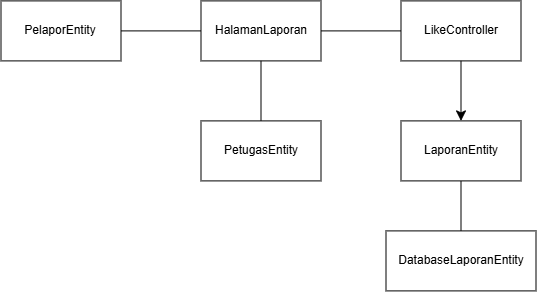

The diagram above was exported from draw.io. Its source (the exported page's mxGraphModel, read from the mxfile embedded in the PNG):
<mxGraphModel dx="1073" dy="560" grid="1" gridSize="10" guides="1" tooltips="1" connect="1" arrows="1" fold="1" page="1" pageScale="1" pageWidth="850" pageHeight="1100" math="0" shadow="0">
  <root>
    <mxCell id="0" />
    <mxCell id="1" parent="0" />
    <mxCell id="2" parent="1" style="rounded=0;whiteSpace=wrap;html=1;" value="PelaporEntity" vertex="1">
      <mxGeometry height="60" width="120" x="100" y="1000" as="geometry" />
    </mxCell>
    <mxCell id="3" parent="1" style="rounded=0;whiteSpace=wrap;html=1;" value="HalamanLaporan" vertex="1">
      <mxGeometry height="60" width="120" x="300" y="1000" as="geometry" />
    </mxCell>
    <mxCell id="4" edge="1" parent="1" source="2" style="endArrow=none;html=1;rounded=0;exitX=1;exitY=0.5;exitDx=0;exitDy=0;entryX=0;entryY=0.5;entryDx=0;entryDy=0;" target="3" value="">
      <mxGeometry height="50" relative="1" width="50" as="geometry">
        <mxPoint x="230" y="1029" as="sourcePoint" />
        <mxPoint x="300" y="1029" as="targetPoint" />
      </mxGeometry>
    </mxCell>
    <mxCell id="5" parent="1" style="rounded=0;whiteSpace=wrap;html=1;" value="LikeController" vertex="1">
      <mxGeometry height="60" width="120" x="500" y="1000" as="geometry" />
    </mxCell>
    <mxCell id="6" edge="1" parent="1" source="3" style="endArrow=none;html=1;rounded=0;fontSize=12;startSize=8;endSize=8;curved=1;exitX=1;exitY=0.5;exitDx=0;exitDy=0;entryX=0;entryY=0.5;entryDx=0;entryDy=0;endFill=0;" target="5" value="">
      <mxGeometry height="50" relative="1" width="50" as="geometry">
        <mxPoint x="760" y="1090" as="sourcePoint" />
        <mxPoint x="810" y="1040" as="targetPoint" />
      </mxGeometry>
    </mxCell>
    <mxCell id="7" edge="1" parent="1" source="5" style="endArrow=classic;html=1;rounded=0;fontSize=12;startSize=8;endSize=8;curved=1;exitX=0.5;exitY=1;exitDx=0;exitDy=0;entryX=0.5;entryY=0;entryDx=0;entryDy=0;" value="">
      <mxGeometry height="50" relative="1" width="50" as="geometry">
        <mxPoint x="760" y="930" as="sourcePoint" />
        <mxPoint x="560.0000000000002" y="1120" as="targetPoint" />
      </mxGeometry>
    </mxCell>
    <mxCell id="8" edge="1" parent="1" source="9" style="edgeStyle=none;curved=1;rounded=0;orthogonalLoop=1;jettySize=auto;html=1;exitX=0.5;exitY=1;exitDx=0;exitDy=0;fontSize=12;startSize=8;endSize=8;endArrow=none;endFill=0;" target="12">
      <mxGeometry relative="1" as="geometry" />
    </mxCell>
    <mxCell id="9" parent="1" style="rounded=0;whiteSpace=wrap;html=1;" value="LaporanEntity" vertex="1">
      <mxGeometry height="60" width="120" x="500" y="1120" as="geometry" />
    </mxCell>
    <mxCell id="10" edge="1" parent="1" source="11" style="edgeStyle=none;curved=1;rounded=0;orthogonalLoop=1;jettySize=auto;html=1;exitX=0.5;exitY=0;exitDx=0;exitDy=0;entryX=0.5;entryY=1;entryDx=0;entryDy=0;fontSize=12;startSize=8;endSize=8;endArrow=none;endFill=0;" target="3">
      <mxGeometry relative="1" as="geometry" />
    </mxCell>
    <mxCell id="11" parent="1" style="rounded=0;whiteSpace=wrap;html=1;" value="PetugasEntity" vertex="1">
      <mxGeometry height="60" width="120" x="300" y="1120" as="geometry" />
    </mxCell>
    <mxCell id="12" parent="1" style="rounded=0;whiteSpace=wrap;html=1;" value="DatabaseLaporanEntity" vertex="1">
      <mxGeometry height="60" width="150" x="485" y="1230" as="geometry" />
    </mxCell>
  </root>
</mxGraphModel>